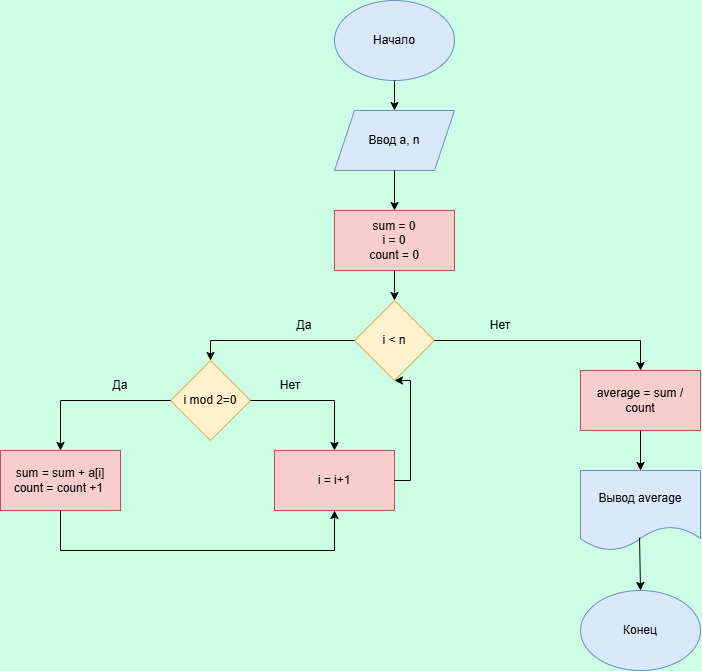

The diagram above was exported from draw.io. Its source (the exported page's mxGraphModel, read from the mxfile embedded in the PNG):
<mxGraphModel dx="1229" dy="686" grid="1" gridSize="10" guides="1" tooltips="1" connect="1" arrows="1" fold="1" page="1" pageScale="1" pageWidth="827" pageHeight="1169" background="#CCFFE6" math="0" shadow="0">
  <root>
    <mxCell id="0" />
    <mxCell id="1" parent="0" />
    <mxCell id="X1oNzUr453QarHhhVP-B-1" parent="1" style="ellipse;whiteSpace=wrap;html=1;fillColor=#dae8fc;strokeColor=#6c8ebf;" value="Начало" vertex="1">
      <mxGeometry height="80" width="120" x="354" y="20" as="geometry" />
    </mxCell>
    <mxCell id="X1oNzUr453QarHhhVP-B-2" parent="1" style="shape=parallelogram;perimeter=parallelogramPerimeter;whiteSpace=wrap;html=1;fixedSize=1;fillColor=#dae8fc;strokeColor=#6c8ebf;" value="Ввод a, n" vertex="1">
      <mxGeometry height="60" width="120" x="354" y="130" as="geometry" />
    </mxCell>
    <mxCell id="X1oNzUr453QarHhhVP-B-3" edge="1" parent="1" source="X1oNzUr453QarHhhVP-B-1" style="endArrow=classic;html=1;rounded=0;exitX=0.5;exitY=1;exitDx=0;exitDy=0;entryX=0.5;entryY=0;entryDx=0;entryDy=0;" target="X1oNzUr453QarHhhVP-B-2" value="">
      <mxGeometry height="50" relative="1" width="50" as="geometry">
        <mxPoint x="360" y="210" as="sourcePoint" />
        <mxPoint x="410" y="160" as="targetPoint" />
      </mxGeometry>
    </mxCell>
    <mxCell id="X1oNzUr453QarHhhVP-B-4" parent="1" style="rounded=0;whiteSpace=wrap;html=1;fillColor=#f8cecc;strokeColor=#b85450;" value="sum = 0&lt;div&gt;i = 0&lt;/div&gt;&lt;div&gt;count = 0&lt;/div&gt;" vertex="1">
      <mxGeometry height="60" width="120" x="354" y="230" as="geometry" />
    </mxCell>
    <mxCell id="X1oNzUr453QarHhhVP-B-5" parent="1" style="rhombus;whiteSpace=wrap;html=1;fillColor=#fff2cc;strokeColor=#d6b656;" value="i &amp;lt; n" vertex="1">
      <mxGeometry height="80" width="80" x="374" y="320" as="geometry" />
    </mxCell>
    <mxCell id="X1oNzUr453QarHhhVP-B-6" parent="1" style="rhombus;whiteSpace=wrap;html=1;fillColor=#fff2cc;strokeColor=#d6b656;" value="i mod 2=0" vertex="1">
      <mxGeometry height="80" width="80" x="190" y="380" as="geometry" />
    </mxCell>
    <mxCell id="X1oNzUr453QarHhhVP-B-7" parent="1" style="rounded=0;whiteSpace=wrap;html=1;fillColor=#f8cecc;strokeColor=#b85450;" value="sum = sum + a[i]&lt;div&gt;count = count +1&amp;nbsp;&lt;/div&gt;" vertex="1">
      <mxGeometry height="60" width="120" x="20" y="470" as="geometry" />
    </mxCell>
    <mxCell id="X1oNzUr453QarHhhVP-B-8" parent="1" style="rounded=0;whiteSpace=wrap;html=1;fillColor=#f8cecc;strokeColor=#b85450;" value="i = i+1" vertex="1">
      <mxGeometry height="60" width="120" x="294" y="470" as="geometry" />
    </mxCell>
    <mxCell id="X1oNzUr453QarHhhVP-B-9" parent="1" style="rounded=0;whiteSpace=wrap;html=1;fillColor=#f8cecc;strokeColor=#b85450;" value="average = sum / count" vertex="1">
      <mxGeometry height="60" width="120" x="600" y="390" as="geometry" />
    </mxCell>
    <mxCell id="X1oNzUr453QarHhhVP-B-10" parent="1" style="shape=document;whiteSpace=wrap;html=1;boundedLbl=1;fillColor=#dae8fc;strokeColor=#6c8ebf;" value="Вывод average" vertex="1">
      <mxGeometry height="80" width="120" x="600" y="490" as="geometry" />
    </mxCell>
    <mxCell id="X1oNzUr453QarHhhVP-B-11" parent="1" style="ellipse;whiteSpace=wrap;html=1;fillColor=#dae8fc;strokeColor=#6c8ebf;" value="Конец" vertex="1">
      <mxGeometry height="80" width="120" x="600" y="610" as="geometry" />
    </mxCell>
    <mxCell id="X1oNzUr453QarHhhVP-B-12" edge="1" parent="1" source="X1oNzUr453QarHhhVP-B-2" style="endArrow=classic;html=1;rounded=0;exitX=0.5;exitY=1;exitDx=0;exitDy=0;entryX=0.5;entryY=0;entryDx=0;entryDy=0;" target="X1oNzUr453QarHhhVP-B-4" value="">
      <mxGeometry height="50" relative="1" width="50" as="geometry">
        <mxPoint x="360" y="340" as="sourcePoint" />
        <mxPoint x="410" y="290" as="targetPoint" />
      </mxGeometry>
    </mxCell>
    <mxCell id="X1oNzUr453QarHhhVP-B-13" edge="1" parent="1" source="X1oNzUr453QarHhhVP-B-4" style="endArrow=classic;html=1;rounded=0;entryX=0.5;entryY=0;entryDx=0;entryDy=0;exitX=0.5;exitY=1;exitDx=0;exitDy=0;" target="X1oNzUr453QarHhhVP-B-5" value="">
      <mxGeometry height="50" relative="1" width="50" as="geometry">
        <mxPoint x="480" y="330" as="sourcePoint" />
        <mxPoint x="410" y="290" as="targetPoint" />
      </mxGeometry>
    </mxCell>
    <mxCell id="X1oNzUr453QarHhhVP-B-14" edge="1" parent="1" source="X1oNzUr453QarHhhVP-B-5" style="endArrow=classic;html=1;rounded=0;exitX=1;exitY=0.5;exitDx=0;exitDy=0;entryX=0.5;entryY=0;entryDx=0;entryDy=0;" target="X1oNzUr453QarHhhVP-B-9" value="">
      <mxGeometry height="50" relative="1" width="50" as="geometry">
        <Array as="points">
          <mxPoint x="660" y="360" />
        </Array>
        <mxPoint x="360" y="440" as="sourcePoint" />
        <mxPoint x="410" y="390" as="targetPoint" />
      </mxGeometry>
    </mxCell>
    <mxCell id="X1oNzUr453QarHhhVP-B-15" parent="1" style="text;html=1;whiteSpace=wrap;strokeColor=none;fillColor=none;align=center;verticalAlign=middle;rounded=0;" value="Нет" vertex="1">
      <mxGeometry height="30" width="60" x="490" y="330" as="geometry" />
    </mxCell>
    <mxCell id="X1oNzUr453QarHhhVP-B-16" edge="1" parent="1" source="X1oNzUr453QarHhhVP-B-5" style="endArrow=classic;html=1;rounded=0;exitX=0;exitY=0.5;exitDx=0;exitDy=0;entryX=0.5;entryY=0;entryDx=0;entryDy=0;" target="X1oNzUr453QarHhhVP-B-6" value="">
      <mxGeometry height="50" relative="1" width="50" as="geometry">
        <Array as="points">
          <mxPoint x="230" y="360" />
        </Array>
        <mxPoint x="360" y="440" as="sourcePoint" />
        <mxPoint x="410" y="390" as="targetPoint" />
      </mxGeometry>
    </mxCell>
    <mxCell id="X1oNzUr453QarHhhVP-B-17" parent="1" style="text;html=1;whiteSpace=wrap;strokeColor=none;fillColor=none;align=center;verticalAlign=middle;rounded=0;" value="Да" vertex="1">
      <mxGeometry height="30" width="60" x="294" y="330" as="geometry" />
    </mxCell>
    <mxCell id="X1oNzUr453QarHhhVP-B-18" edge="1" parent="1" source="X1oNzUr453QarHhhVP-B-6" style="endArrow=classic;html=1;rounded=0;exitX=0;exitY=0.5;exitDx=0;exitDy=0;entryX=0.5;entryY=0;entryDx=0;entryDy=0;" target="X1oNzUr453QarHhhVP-B-7" value="">
      <mxGeometry height="50" relative="1" width="50" as="geometry">
        <Array as="points">
          <mxPoint x="80" y="420" />
        </Array>
        <mxPoint x="360" y="440" as="sourcePoint" />
        <mxPoint x="410" y="390" as="targetPoint" />
      </mxGeometry>
    </mxCell>
    <mxCell id="X1oNzUr453QarHhhVP-B-19" parent="1" style="text;html=1;whiteSpace=wrap;strokeColor=none;fillColor=none;align=center;verticalAlign=middle;rounded=0;" value="Да" vertex="1">
      <mxGeometry height="30" width="60" x="110" y="390" as="geometry" />
    </mxCell>
    <mxCell id="X1oNzUr453QarHhhVP-B-20" edge="1" parent="1" source="X1oNzUr453QarHhhVP-B-6" style="endArrow=classic;html=1;rounded=0;exitX=1;exitY=0.5;exitDx=0;exitDy=0;entryX=0.5;entryY=0;entryDx=0;entryDy=0;" target="X1oNzUr453QarHhhVP-B-8" value="">
      <mxGeometry height="50" relative="1" width="50" as="geometry">
        <Array as="points">
          <mxPoint x="354" y="420" />
        </Array>
        <mxPoint x="360" y="440" as="sourcePoint" />
        <mxPoint x="410" y="390" as="targetPoint" />
      </mxGeometry>
    </mxCell>
    <mxCell id="X1oNzUr453QarHhhVP-B-21" parent="1" style="text;html=1;whiteSpace=wrap;strokeColor=none;fillColor=none;align=center;verticalAlign=middle;rounded=0;" value="Нет" vertex="1">
      <mxGeometry height="30" width="60" x="280" y="390" as="geometry" />
    </mxCell>
    <mxCell id="X1oNzUr453QarHhhVP-B-22" edge="1" parent="1" source="X1oNzUr453QarHhhVP-B-7" style="endArrow=classic;html=1;rounded=0;exitX=0.5;exitY=1;exitDx=0;exitDy=0;entryX=0.5;entryY=1;entryDx=0;entryDy=0;" target="X1oNzUr453QarHhhVP-B-8" value="">
      <mxGeometry height="50" relative="1" width="50" as="geometry">
        <Array as="points">
          <mxPoint x="80" y="570" />
          <mxPoint x="354" y="570" />
        </Array>
        <mxPoint x="360" y="540" as="sourcePoint" />
        <mxPoint x="410" y="490" as="targetPoint" />
      </mxGeometry>
    </mxCell>
    <mxCell id="X1oNzUr453QarHhhVP-B-23" edge="1" parent="1" source="X1oNzUr453QarHhhVP-B-8" style="endArrow=classic;html=1;rounded=0;exitX=1;exitY=0.5;exitDx=0;exitDy=0;entryX=0.5;entryY=1;entryDx=0;entryDy=0;" target="X1oNzUr453QarHhhVP-B-5" value="">
      <mxGeometry height="50" relative="1" width="50" as="geometry">
        <Array as="points">
          <mxPoint x="430" y="500" />
          <mxPoint x="430" y="400" />
        </Array>
        <mxPoint x="360" y="540" as="sourcePoint" />
        <mxPoint x="410" y="490" as="targetPoint" />
      </mxGeometry>
    </mxCell>
    <mxCell id="X1oNzUr453QarHhhVP-B-24" edge="1" parent="1" source="X1oNzUr453QarHhhVP-B-9" style="endArrow=classic;html=1;rounded=0;exitX=0.5;exitY=1;exitDx=0;exitDy=0;entryX=0.5;entryY=0;entryDx=0;entryDy=0;" target="X1oNzUr453QarHhhVP-B-10" value="">
      <mxGeometry height="50" relative="1" width="50" as="geometry">
        <mxPoint x="360" y="540" as="sourcePoint" />
        <mxPoint x="410" y="490" as="targetPoint" />
      </mxGeometry>
    </mxCell>
    <mxCell id="X1oNzUr453QarHhhVP-B-25" edge="1" parent="1" source="X1oNzUr453QarHhhVP-B-10" style="endArrow=classic;html=1;rounded=0;entryX=0.5;entryY=0;entryDx=0;entryDy=0;exitX=0.492;exitY=0.838;exitDx=0;exitDy=0;exitPerimeter=0;" target="X1oNzUr453QarHhhVP-B-11" value="">
      <mxGeometry height="50" relative="1" width="50" as="geometry">
        <mxPoint x="360" y="540" as="sourcePoint" />
        <mxPoint x="410" y="490" as="targetPoint" />
      </mxGeometry>
    </mxCell>
  </root>
</mxGraphModel>